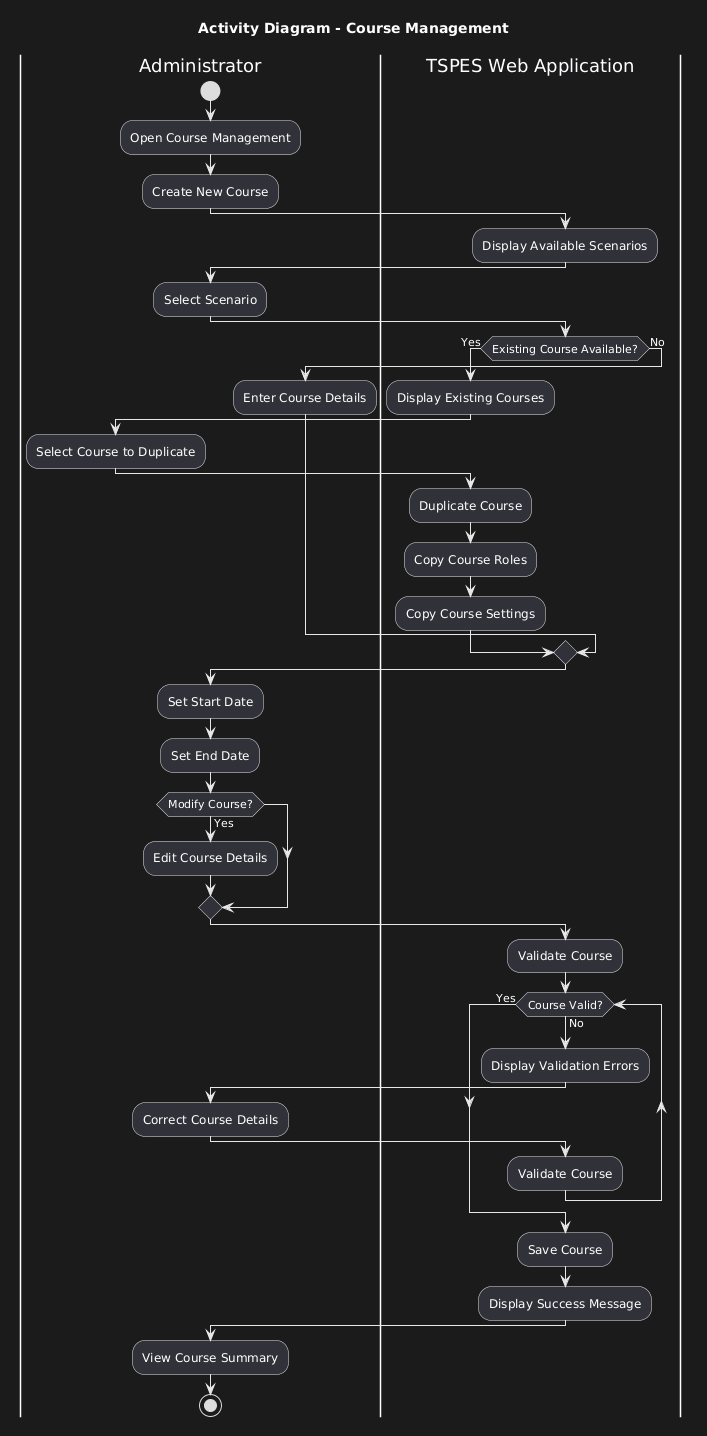

The diagram above was rendered by PlantUML. Its source (embedded in the PNG):
@startuml
title Activity Diagram - Course Management

skinparam shadowing false

|Administrator|

start

:Open Course Management;

:Create New Course;

|TSPES Web Application|

:Display Available Scenarios;

|Administrator|

:Select Scenario;

|TSPES Web Application|

if (Existing Course Available?) then (Yes)

:Display Existing Courses;

|Administrator|

:Select Course to Duplicate;

|TSPES Web Application|

:Duplicate Course;
:Copy Course Roles;
:Copy Course Settings;

else (No)

|Administrator|

:Enter Course Details;

endif

|Administrator|

:Set Start Date;
:Set End Date;

if (Modify Course?) then (Yes)

:Edit Course Details;

endif

|TSPES Web Application|

:Validate Course;

while (Course Valid?) is (No)

:Display Validation Errors;

|Administrator|

:Correct Course Details;

|TSPES Web Application|

:Validate Course;

endwhile (Yes)

:Save Course;

:Display Success Message;

|Administrator|

:View Course Summary;

stop
@enduml